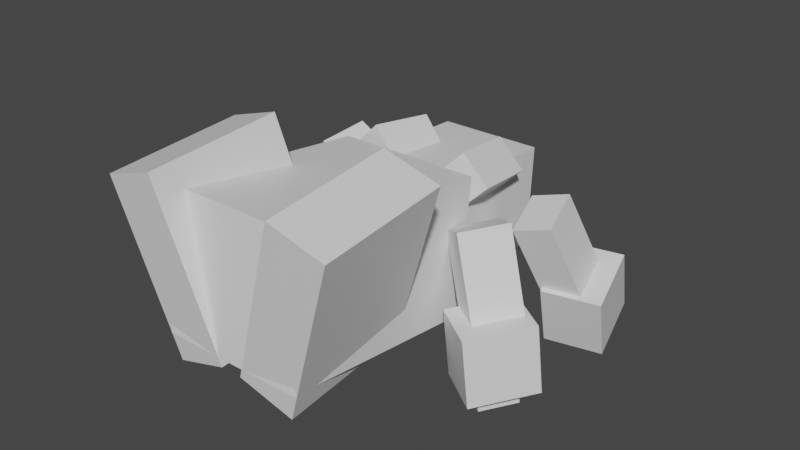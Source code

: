 # Source: galvantula.blend  (saved by Blender 2.81.16; exported with 4.5.12 LTS)
import bpy
from mathutils import Matrix  # noqa: F401  (used for matrix-valued properties, if any)

bpy.ops.wm.read_factory_settings(use_empty=True)
scene = bpy.context.scene
scene.name = 'Scene'

# ---- collections
col_collection = bpy.data.collections.new('Collection'); scene.collection.children.link(col_collection)

# ---- materials (node trees are filled in below, after node groups)
mat_default_obj = bpy.data.materials.new('Default OBJ')
mat_default_obj.use_transparent_shadow = False

# ---- material node trees
mat_default_obj.use_nodes = True; mat_default_obj.node_tree.nodes.clear()
_N = mat_default_obj.node_tree.nodes; _L = mat_default_obj.node_tree.links
n0 = _N.new('ShaderNodeOutputMaterial'); n0.name = 'Material Output'; n0.location = (300, 300)
n1 = _N.new('ShaderNodeBsdfPrincipled'); n1.name = 'Principled BSDF'; n1.location = (10, 300)
n1.distribution = 'GGX'
n1.subsurface_method = 'BURLEY'
n1.inputs[3].default_value = 1.45
n1.inputs[27].default_value = (0.0, 0.0, 0.0, 1.0)
n1.inputs[28].default_value = 1.0
_L.new(n1.outputs[0], n0.inputs[0])
n0.is_active_output = True

# ---- world
world_world = bpy.data.worlds.new('World'); scene.world = world_world
world_world.use_nodes = True; world_world.node_tree.nodes.clear()
_N = world_world.node_tree.nodes; _L = world_world.node_tree.links
n0 = _N.new('ShaderNodeOutputWorld'); n0.name = 'World Output'; n0.location = (300, 300)
n1 = _N.new('ShaderNodeBackground'); n1.name = 'Background'; n1.location = (10, 300)
n1.inputs[0].default_value = (0.05088, 0.05088, 0.05088, 1.0)
_L.new(n1.outputs[0], n0.inputs[0])
n0.is_active_output = True
world_world.color = (0.05088, 0.05088, 0.05088)
world_world.use_sun_shadow = False
world_world.sun_shadow_jitter_overblur = 0.0

# ---- meshes
me_left_pedipalp_main = bpy.data.meshes.new('Left_pedipalp_main')
me_left_pedipalp_main.from_pydata([(0.09862, -0.2738, -0.1373), (-0.1459, -0.2738, -0.08529), (-0.1753, -0.1508, -0.2237), (0.06919, -0.1508, -0.2757), (-0.06919, 0.1508, 0.2757), (0.1753, 0.1508, 0.2237), (0.1459, 0.2738, 0.08529), (-0.09862, 0.2738, 0.1373)], [], [(0, 1, 2, 3), (4, 5, 6, 7), (3, 2, 7, 6), (5, 4, 1, 0), (5, 0, 3, 6), (1, 4, 7, 2)])
_uv = me_left_pedipalp_main.uv_layers.new(name='UVMap')
_uv.uv.foreach_set('vector', [0.1797, 0.7266, 0.2109, 0.7266, 0.2109, 0.75, 0.1797, 0.75, 0.2812, 0.7266, 0.3125, 0.7266, 0.3125, 0.75, 0.2812, 0.75, 0.1797, 0.75, 0.2109, 0.75, 0.2109, 0.8203, 0.1797, 0.8203, 0.2109, 0.75, 0.2422, 0.75, 0.2422, 0.8203, 0.2109, 0.8203, 0.1094, 0.7266, 0.1797, 0.7266, 0.1797, 0.75, 0.1094, 0.75, 0.2109, 0.7266, 0.2812, 0.7266, 0.2812, 0.75, 0.2109, 0.75])
me_left_pedipalp_main.materials.append(mat_default_obj)
me_left_pedipalp_main.use_remesh_fix_poles = True
me_left_pedipalp_main.use_remesh_preserve_attributes = False
me_left_pedipalp_main.use_mirror_vertex_groups = False
me_left_pedipalp_main.update()
me_right_pedipalp_main = bpy.data.meshes.new('Right_pedipalp_main')
me_right_pedipalp_main.from_pydata([(0.1459, -0.2738, -0.08529), (-0.09862, -0.2738, -0.1373), (-0.0692, -0.1508, -0.2757), (0.1753, -0.1508, -0.2237), (-0.1753, 0.1508, 0.2237), (0.0692, 0.1508, 0.2757), (0.09862, 0.2738, 0.1373), (-0.1459, 0.2738, 0.08529)], [], [(0, 1, 2, 3), (4, 5, 6, 7), (3, 2, 7, 6), (5, 4, 1, 0), (5, 0, 3, 6), (1, 4, 7, 2)])
_uv = me_right_pedipalp_main.uv_layers.new(name='UVMap')
_uv.uv.foreach_set('vector', [0.1797, 0.7266, 0.2109, 0.7266, 0.2109, 0.75, 0.1797, 0.75, 0.2812, 0.7266, 0.3125, 0.7266, 0.3125, 0.75, 0.2812, 0.75, 0.1797, 0.75, 0.2109, 0.75, 0.2109, 0.8203, 0.1797, 0.8203, 0.2109, 0.75, 0.2422, 0.75, 0.2422, 0.8203, 0.2109, 0.8203, 0.1094, 0.7266, 0.1797, 0.7266, 0.1797, 0.75, 0.1094, 0.75, 0.2109, 0.7266, 0.2812, 0.7266, 0.2812, 0.75, 0.2109, 0.75])
me_right_pedipalp_main.materials.append(mat_default_obj)
me_right_pedipalp_main.use_remesh_fix_poles = True
me_right_pedipalp_main.use_remesh_preserve_attributes = False
me_right_pedipalp_main.use_mirror_vertex_groups = False
me_right_pedipalp_main.update()
me_left_front_leg_base = bpy.data.meshes.new('Left_front_leg_base')
me_left_front_leg_base.from_pydata([(0.2642, -0.1292, -0.02081), (0.1881, -0.2167, -0.06763), (-0.2286, 0.1602, -0.09493), (-0.1525, 0.2477, -0.0481), (0.1525, -0.2477, 0.0481), (0.2286, -0.1602, 0.09493), (-0.1881, 0.2167, 0.06763), (-0.2642, 0.1292, 0.02081)], [], [(0, 1, 2, 3), (4, 5, 6, 7), (3, 2, 7, 6), (5, 4, 1, 0), (5, 0, 3, 6), (1, 4, 7, 2)])
_uv = me_left_front_leg_base.uv_layers.new(name='UVMap')
_uv.uv.foreach_set('vector', [0.375, 0.8125, 0.3906, 0.8125, 0.3906, 0.8828, 0.375, 0.8828, 0.4062, 0.8125, 0.4219, 0.8125, 0.4219, 0.8828, 0.4062, 0.8828, 0.375, 0.8828, 0.3906, 0.8828, 0.3906, 0.8984, 0.375, 0.8984, 0.3906, 0.8828, 0.4062, 0.8828, 0.4062, 0.8984, 0.3906, 0.8984, 0.3594, 0.8125, 0.375, 0.8125, 0.375, 0.8828, 0.3594, 0.8828, 0.3906, 0.8125, 0.4062, 0.8125, 0.4062, 0.8828, 0.3906, 0.8828])
me_left_front_leg_base.materials.append(mat_default_obj)
me_left_front_leg_base.use_remesh_fix_poles = True
me_left_front_leg_base.use_remesh_preserve_attributes = False
me_left_front_leg_base.use_mirror_vertex_groups = False
me_left_front_leg_base.update()
me_left_front_leg_basechild = bpy.data.meshes.new('Left_front_leg_baseChild')
me_left_front_leg_basechild.from_pydata([(0.06381, -0.3728, -0.249), (-0.1683, -0.295, -0.2996), (0.02523, 0.4503, -0.04037), (0.2574, 0.3725, 0.01021), (-0.2574, -0.3725, -0.01021), (-0.02523, -0.4503, 0.04037), (0.1683, 0.295, 0.2996), (-0.0638, 0.3728, 0.249)], [], [(0, 1, 2, 3), (4, 5, 6, 7), (3, 2, 7, 6), (5, 4, 1, 0), (5, 0, 3, 6), (1, 4, 7, 2)])
_uv = me_left_front_leg_basechild.uv_layers.new(name='UVMap')
_uv.uv.foreach_set('vector', [0.4766, 0.7578, 0.5078, 0.7578, 0.5078, 0.8594, 0.4766, 0.8594, 0.5469, 0.7578, 0.5781, 0.7578, 0.5781, 0.8594, 0.5469, 0.8594, 0.4766, 0.8594, 0.5078, 0.8594, 0.5078, 0.8984, 0.4766, 0.8984, 0.5078, 0.8594, 0.5391, 0.8594, 0.5391, 0.8984, 0.5078, 0.8984, 0.4375, 0.7578, 0.4766, 0.7578, 0.4766, 0.8594, 0.4375, 0.8594, 0.5078, 0.7578, 0.5469, 0.7578, 0.5469, 0.8594, 0.5078, 0.8594])
me_left_front_leg_basechild.materials.append(mat_default_obj)
me_left_front_leg_basechild.use_remesh_fix_poles = True
me_left_front_leg_basechild.use_remesh_preserve_attributes = False
me_left_front_leg_basechild.use_mirror_vertex_groups = False
me_left_front_leg_basechild.update()
me_left_front_leg_basechild_000 = bpy.data.meshes.new('Left_front_leg_baseChild.000')
me_left_front_leg_basechild_000.from_pydata([(0.2549, -0.16, -0.2007), (-0.1038, -0.1553, -0.3098), (-0.1302, 0.2685, -0.2044), (0.2285, 0.2638, -0.0953), (-0.2285, -0.2638, 0.09529), (0.1302, -0.2685, 0.2044), (0.1038, 0.1553, 0.3098), (-0.2549, 0.16, 0.2007)], [], [(0, 1, 2, 3), (4, 5, 6, 7), (3, 2, 7, 6), (5, 4, 1, 0), (5, 0, 3, 6), (1, 4, 7, 2)])
_uv = me_left_front_leg_basechild_000.uv_layers.new(name='UVMap')
_uv.uv.foreach_set('vector', [0.6406, 0.7891, 0.6875, 0.7891, 0.6875, 0.8438, 0.6406, 0.8438, 0.7422, 0.7891, 0.7891, 0.7891, 0.7891, 0.8438, 0.7422, 0.8438, 0.6406, 0.8438, 0.6875, 0.8438, 0.6875, 0.8984, 0.6406, 0.8984, 0.6875, 0.8438, 0.7344, 0.8438, 0.7344, 0.8984, 0.6875, 0.8984, 0.5859, 0.7891, 0.6406, 0.7891, 0.6406, 0.8438, 0.5859, 0.8438, 0.6875, 0.7891, 0.7422, 0.7891, 0.7422, 0.8438, 0.6875, 0.8438])
me_left_front_leg_basechild_000.materials.append(mat_default_obj)
me_left_front_leg_basechild_000.use_remesh_fix_poles = True
me_left_front_leg_basechild_000.use_remesh_preserve_attributes = False
me_left_front_leg_basechild_000.use_mirror_vertex_groups = False
me_left_front_leg_basechild_000.update()
me_left_front_leg_basechild_001 = bpy.data.meshes.new('Left_front_leg_baseChild.001')
me_left_front_leg_basechild_001.from_pydata([(0.1347, -0.1216, -0.1261), (-0.04464, -0.1192, -0.1807), (-0.0635, 0.1836, -0.1054), (0.1159, 0.1812, -0.05082), (-0.1159, -0.1812, 0.05082), (0.0635, -0.1836, 0.1054), (0.04464, 0.1192, 0.1807), (-0.1347, 0.1216, 0.1261)], [], [(0, 1, 2, 3), (4, 5, 6, 7), (3, 2, 7, 6), (5, 4, 1, 0), (5, 0, 3, 6), (1, 4, 7, 2)])
_uv = me_left_front_leg_basechild_001.uv_layers.new(name='UVMap')
_uv.uv.foreach_set('vector', [0.8359, 0.8281, 0.8594, 0.8281, 0.8594, 0.8672, 0.8359, 0.8672, 0.8906, 0.8281, 0.9141, 0.8281, 0.9141, 0.8672, 0.8906, 0.8672, 0.8359, 0.8672, 0.8594, 0.8672, 0.8594, 0.8984, 0.8359, 0.8984, 0.8594, 0.8672, 0.8828, 0.8672, 0.8828, 0.8984, 0.8594, 0.8984, 0.8047, 0.8281, 0.8359, 0.8281, 0.8359, 0.8672, 0.8047, 0.8672, 0.8594, 0.8281, 0.8906, 0.8281, 0.8906, 0.8672, 0.8594, 0.8672])
me_left_front_leg_basechild_001.materials.append(mat_default_obj)
me_left_front_leg_basechild_001.use_remesh_fix_poles = True
me_left_front_leg_basechild_001.use_remesh_preserve_attributes = False
me_left_front_leg_basechild_001.use_mirror_vertex_groups = False
me_left_front_leg_basechild_001.update()
me_right_pedipalp_base = bpy.data.meshes.new('Right_pedipalp_base')
me_right_pedipalp_base.from_pydata([(0.08802, -0.1077, -0.1135), (-0.03425, -0.1077, -0.1395), (-0.02622, 0.01116, -0.1772), (0.09605, 0.01116, -0.1513), (-0.09605, -0.01116, 0.1513), (0.02622, -0.01116, 0.1772), (0.03425, 0.1077, 0.1395), (-0.08801, 0.1077, 0.1135)], [], [(0, 1, 2, 3), (4, 5, 6, 7), (3, 2, 7, 6), (5, 4, 1, 0), (5, 0, 3, 6), (1, 4, 7, 2)])
_uv = me_right_pedipalp_base.uv_layers.new(name='UVMap')
_uv.uv.foreach_set('vector', [0.03906, 0.7656, 0.05469, 0.7656, 0.05469, 0.7812, 0.03906, 0.7812, 0.09375, 0.7656, 0.1094, 0.7656, 0.1094, 0.7812, 0.09375, 0.7812, 0.03906, 0.7812, 0.05469, 0.7812, 0.05469, 0.8203, 0.03906, 0.8203, 0.05469, 0.7812, 0.07031, 0.7812, 0.07031, 0.8203, 0.05469, 0.8203, 0.0, 0.7656, 0.03906, 0.7656, 0.03906, 0.7812, 0.0, 0.7812, 0.05469, 0.7656, 0.09375, 0.7656, 0.09375, 0.7812, 0.05469, 0.7812])
me_right_pedipalp_base.materials.append(mat_default_obj)
me_right_pedipalp_base.use_remesh_fix_poles = True
me_right_pedipalp_base.use_remesh_preserve_attributes = False
me_right_pedipalp_base.use_mirror_vertex_groups = False
me_right_pedipalp_base.update()
me_left_rear_leg_base = bpy.data.meshes.new('Left_rear_leg_base')
me_left_rear_leg_base.from_pydata([(0.1504, -0.1506, -0.204), (0.07436, -0.2381, -0.1572), (-0.2242, 0.161, 0.1036), (-0.1481, 0.2485, 0.05679), (0.1481, -0.2485, -0.05679), (0.2242, -0.161, -0.1036), (-0.07436, 0.2381, 0.1572), (-0.1504, 0.1506, 0.204)], [], [(0, 1, 2, 3), (4, 5, 6, 7), (3, 2, 7, 6), (5, 4, 1, 0), (5, 0, 3, 6), (1, 4, 7, 2)])
_uv = me_left_rear_leg_base.uv_layers.new(name='UVMap')
_uv.uv.foreach_set('vector', [0.375, 0.8125, 0.3906, 0.8125, 0.3906, 0.8828, 0.375, 0.8828, 0.4062, 0.8125, 0.4219, 0.8125, 0.4219, 0.8828, 0.4062, 0.8828, 0.375, 0.8828, 0.3906, 0.8828, 0.3906, 0.8984, 0.375, 0.8984, 0.3906, 0.8828, 0.4062, 0.8828, 0.4062, 0.8984, 0.3906, 0.8984, 0.3594, 0.8125, 0.375, 0.8125, 0.375, 0.8828, 0.3594, 0.8828, 0.3906, 0.8125, 0.4062, 0.8125, 0.4062, 0.8828, 0.3906, 0.8828])
me_left_rear_leg_base.materials.append(mat_default_obj)
me_left_rear_leg_base.use_remesh_fix_poles = True
me_left_rear_leg_base.use_remesh_preserve_attributes = False
me_left_rear_leg_base.use_mirror_vertex_groups = False
me_left_rear_leg_base.update()
me_left_rear_leg_basechild = bpy.data.meshes.new('Left_rear_leg_baseChild')
me_left_rear_leg_basechild.from_pydata([(-0.1328, -0.4099, -0.1394), (-0.3173, -0.323, 0.005178), (-0.05163, 0.4359, -0.1115), (0.1329, 0.349, -0.2561), (-0.1329, -0.349, 0.2561), (0.05163, -0.4359, 0.1115), (0.3173, 0.323, -0.005178), (0.1328, 0.4099, 0.1394)], [], [(0, 1, 2, 3), (4, 5, 6, 7), (3, 2, 7, 6), (5, 4, 1, 0), (5, 0, 3, 6), (1, 4, 7, 2)])
_uv = me_left_rear_leg_basechild.uv_layers.new(name='UVMap')
_uv.uv.foreach_set('vector', [0.4766, 0.7578, 0.5078, 0.7578, 0.5078, 0.8594, 0.4766, 0.8594, 0.5469, 0.7578, 0.5781, 0.7578, 0.5781, 0.8594, 0.5469, 0.8594, 0.4766, 0.8594, 0.5078, 0.8594, 0.5078, 0.8984, 0.4766, 0.8984, 0.5078, 0.8594, 0.5391, 0.8594, 0.5391, 0.8984, 0.5078, 0.8984, 0.4375, 0.7578, 0.4766, 0.7578, 0.4766, 0.8594, 0.4375, 0.8594, 0.5078, 0.7578, 0.5469, 0.7578, 0.5469, 0.8594, 0.5078, 0.8594])
me_left_rear_leg_basechild.materials.append(mat_default_obj)
me_left_rear_leg_basechild.use_remesh_fix_poles = True
me_left_rear_leg_basechild.use_remesh_preserve_attributes = False
me_left_rear_leg_basechild.use_mirror_vertex_groups = False
me_left_rear_leg_basechild.update()
me_left_rear_leg_basechild_000 = bpy.data.meshes.new('Left_rear_leg_baseChild.000')
me_left_rear_leg_basechild_000.from_pydata([(0.003316, -0.2074, -0.2964), (-0.2978, -0.1918, -0.0734), (-0.2615, 0.2438, -0.05494), (0.0396, 0.2282, -0.2779), (-0.0396, -0.2282, 0.2779), (0.2615, -0.2438, 0.05494), (0.2978, 0.1918, 0.07341), (-0.003316, 0.2074, 0.2964)], [], [(0, 1, 2, 3), (4, 5, 6, 7), (3, 2, 7, 6), (5, 4, 1, 0), (5, 0, 3, 6), (1, 4, 7, 2)])
_uv = me_left_rear_leg_basechild_000.uv_layers.new(name='UVMap')
_uv.uv.foreach_set('vector', [0.6406, 0.7891, 0.6875, 0.7891, 0.6875, 0.8438, 0.6406, 0.8438, 0.7422, 0.7891, 0.7891, 0.7891, 0.7891, 0.8438, 0.7422, 0.8438, 0.6406, 0.8438, 0.6875, 0.8438, 0.6875, 0.8984, 0.6406, 0.8984, 0.6875, 0.8438, 0.7344, 0.8438, 0.7344, 0.8984, 0.6875, 0.8984, 0.5859, 0.7891, 0.6406, 0.7891, 0.6406, 0.8438, 0.5859, 0.8438, 0.6875, 0.7891, 0.7422, 0.7891, 0.7422, 0.8438, 0.6875, 0.8438])
me_left_rear_leg_basechild_000.materials.append(mat_default_obj)
me_left_rear_leg_basechild_000.use_remesh_fix_poles = True
me_left_rear_leg_basechild_000.use_remesh_preserve_attributes = False
me_left_rear_leg_basechild_000.use_mirror_vertex_groups = False
me_left_rear_leg_basechild_000.update()
me_left_rear_leg_basechild_001 = bpy.data.meshes.new('Left_rear_leg_baseChild.001')
me_left_rear_leg_basechild_001.from_pydata([(-0.01145, -0.1491, -0.1627), (-0.162, -0.1413, -0.05123), (-0.1361, 0.1699, -0.03804), (0.01446, 0.1621, -0.1495), (-0.01446, -0.1621, 0.1495), (0.1361, -0.1699, 0.03804), (0.162, 0.1413, 0.05123), (0.01145, 0.1491, 0.1627)], [], [(0, 1, 2, 3), (4, 5, 6, 7), (3, 2, 7, 6), (5, 4, 1, 0), (5, 0, 3, 6), (1, 4, 7, 2)])
_uv = me_left_rear_leg_basechild_001.uv_layers.new(name='UVMap')
_uv.uv.foreach_set('vector', [0.8359, 0.8281, 0.8594, 0.8281, 0.8594, 0.8672, 0.8359, 0.8672, 0.8906, 0.8281, 0.9141, 0.8281, 0.9141, 0.8672, 0.8906, 0.8672, 0.8359, 0.8672, 0.8594, 0.8672, 0.8594, 0.8984, 0.8359, 0.8984, 0.8594, 0.8672, 0.8828, 0.8672, 0.8828, 0.8984, 0.8594, 0.8984, 0.8047, 0.8281, 0.8359, 0.8281, 0.8359, 0.8672, 0.8047, 0.8672, 0.8594, 0.8281, 0.8906, 0.8281, 0.8906, 0.8672, 0.8594, 0.8672])
me_left_rear_leg_basechild_001.materials.append(mat_default_obj)
me_left_rear_leg_basechild_001.use_remesh_fix_poles = True
me_left_rear_leg_basechild_001.use_remesh_preserve_attributes = False
me_left_rear_leg_basechild_001.use_mirror_vertex_groups = False
me_left_rear_leg_basechild_001.update()
me_headfur_l = bpy.data.meshes.new('Headfur_L')
me_headfur_l.from_pydata([(0.2435, -0.06676, -0.1867), (0.06676, -0.2435, -0.1867), (-0.1951, 0.01836, -0.2454), (-0.01836, 0.1951, -0.2454), (0.01836, -0.1951, 0.2454), (0.1951, -0.01836, 0.2454), (-0.06676, 0.2435, 0.1867), (-0.2435, 0.06676, 0.1867)], [], [(0, 1, 2, 3), (4, 5, 6, 7), (3, 2, 7, 6), (5, 4, 1, 0), (5, 0, 3, 6), (1, 4, 7, 2)])
_uv = me_headfur_l.uv_layers.new(name='UVMap')
_uv.uv.foreach_set('vector', [0.4141, 0.8984, 0.4453, 0.8984, 0.4453, 0.9453, 0.4141, 0.9453, 0.5, 0.8984, 0.5312, 0.8984, 0.5312, 0.9453, 0.5, 0.9453, 0.4141, 0.9453, 0.4453, 0.9453, 0.4453, 1.0, 0.4141, 1.0, 0.4453, 0.9453, 0.4766, 0.9453, 0.4766, 1.0, 0.4453, 1.0, 0.3594, 0.8984, 0.4141, 0.8984, 0.4141, 0.9453, 0.3594, 0.9453, 0.4453, 0.8984, 0.5, 0.8984, 0.5, 0.9453, 0.4453, 0.9453])
me_headfur_l.materials.append(mat_default_obj)
me_headfur_l.use_remesh_fix_poles = True
me_headfur_l.use_remesh_preserve_attributes = False
me_headfur_l.use_mirror_vertex_groups = False
me_headfur_l.update()
me_headfur_r = bpy.data.meshes.new('Headfur_R')
me_headfur_r.from_pydata([(-0.06676, -0.2435, -0.1867), (-0.2435, -0.06676, -0.1867), (0.01836, 0.1951, -0.2454), (0.1951, 0.01836, -0.2454), (-0.1951, -0.01836, 0.2454), (-0.01836, -0.1951, 0.2454), (0.2435, 0.06676, 0.1867), (0.06676, 0.2435, 0.1867)], [], [(0, 1, 2, 3), (4, 5, 6, 7), (3, 2, 7, 6), (5, 4, 1, 0), (5, 0, 3, 6), (1, 4, 7, 2)])
_uv = me_headfur_r.uv_layers.new(name='UVMap')
_uv.uv.foreach_set('vector', [0.6016, 0.8984, 0.6328, 0.8984, 0.6328, 0.9453, 0.6016, 0.9453, 0.6875, 0.8984, 0.7188, 0.8984, 0.7188, 0.9453, 0.6875, 0.9453, 0.6016, 0.9453, 0.6328, 0.9453, 0.6328, 1.0, 0.6016, 1.0, 0.6328, 0.9453, 0.6641, 0.9453, 0.6641, 1.0, 0.6328, 1.0, 0.5469, 0.8984, 0.6016, 0.8984, 0.6016, 0.9453, 0.5469, 0.9453, 0.6328, 0.8984, 0.6875, 0.8984, 0.6875, 0.9453, 0.6328, 0.9453])
me_headfur_r.materials.append(mat_default_obj)
me_headfur_r.use_remesh_fix_poles = True
me_headfur_r.use_remesh_preserve_attributes = False
me_headfur_r.use_mirror_vertex_groups = False
me_headfur_r.update()
me_head = bpy.data.meshes.new('Head')
me_head.from_pydata([(0.3438, -0.3727, -0.6687), (-0.3438, -0.3727, -0.6687), (-0.3438, 0.3138, -0.7047), (0.3438, 0.3138, -0.7047), (-0.3438, -0.3335, 0.08023), (0.3438, -0.3335, 0.08023), (0.3438, 0.3531, 0.04425), (-0.3438, 0.3531, 0.04425)], [], [(0, 1, 2, 3), (4, 5, 6, 7), (3, 2, 7, 6), (5, 4, 1, 0), (5, 0, 3, 6), (1, 4, 7, 2)])
_uv = me_head.uv_layers.new(name='UVMap')
_uv.uv.foreach_set('vector', [0.09375, 0.8203, 0.1797, 0.8203, 0.1797, 0.9062, 0.09375, 0.9062, 0.2734, 0.8203, 0.3594, 0.8203, 0.3594, 0.9062, 0.2734, 0.9062, 0.09375, 0.9062, 0.1797, 0.9062, 0.1797, 1.0, 0.09375, 1.0, 0.1797, 0.9062, 0.2656, 0.9062, 0.2656, 1.0, 0.1797, 1.0, 0.0, 0.8203, 0.09375, 0.8203, 0.09375, 0.9062, 0.0, 0.9062, 0.1797, 0.8203, 0.2734, 0.8203, 0.2734, 0.9062, 0.1797, 0.9062])
me_head.materials.append(mat_default_obj)
me_head.use_remesh_fix_poles = True
me_head.use_remesh_preserve_attributes = False
me_head.use_mirror_vertex_groups = False
me_head.update()
me_right_fuzz = bpy.data.meshes.new('Right_fuzz')
me_right_fuzz.from_pydata([(-0.009565, -0.5548, -0.4848), (-0.3657, -0.4391, -0.4652), (-0.01502, 0.627, -0.3868), (0.3411, 0.5113, -0.4065), (-0.3411, -0.5113, 0.4065), (0.01502, -0.627, 0.3868), (0.3657, 0.4391, 0.4652), (0.009566, 0.5548, 0.4848)], [], [(0, 1, 2, 3), (4, 5, 6, 7), (3, 2, 7, 6), (5, 4, 1, 0), (5, 0, 3, 6), (1, 4, 7, 2)])
_uv = me_right_fuzz.uv_layers.new(name='UVMap')
_uv.uv.foreach_set('vector', [0.1094, 0.1953, 0.1562, 0.1953, 0.1562, 0.3359, 0.1094, 0.3359, 0.2656, 0.1953, 0.3125, 0.1953, 0.3125, 0.3359, 0.2656, 0.3359, 0.1094, 0.3359, 0.1562, 0.3359, 0.1562, 0.4453, 0.1094, 0.4453, 0.1562, 0.3359, 0.2031, 0.3359, 0.2031, 0.4453, 0.1562, 0.4453, 0.0, 0.1953, 0.1094, 0.1953, 0.1094, 0.3359, 0.0, 0.3359, 0.1562, 0.1953, 0.2656, 0.1953, 0.2656, 0.3359, 0.1562, 0.3359])
me_right_fuzz.materials.append(mat_default_obj)
me_right_fuzz.use_remesh_fix_poles = True
me_right_fuzz.use_remesh_preserve_attributes = False
me_right_fuzz.use_mirror_vertex_groups = False
me_right_fuzz.update()
me_left_fuzz = bpy.data.meshes.new('Left_fuzz')
me_left_fuzz.from_pydata([(0.3657, -0.4391, -0.4652), (0.009566, -0.5548, -0.4848), (-0.3411, 0.5113, -0.4065), (0.01502, 0.627, -0.3868), (-0.01502, -0.627, 0.3868), (0.3411, -0.5113, 0.4065), (-0.009566, 0.5548, 0.4848), (-0.3657, 0.4391, 0.4652)], [], [(0, 1, 2, 3), (4, 5, 6, 7), (3, 2, 7, 6), (5, 4, 1, 0), (5, 0, 3, 6), (1, 4, 7, 2)])
_uv = me_left_fuzz.uv_layers.new(name='UVMap')
_uv.uv.foreach_set('vector', [0.1094, 0.1953, 0.1562, 0.1953, 0.1562, 0.3359, 0.1094, 0.3359, 0.2656, 0.1953, 0.3125, 0.1953, 0.3125, 0.3359, 0.2656, 0.3359, 0.1094, 0.3359, 0.1562, 0.3359, 0.1562, 0.4453, 0.1094, 0.4453, 0.1562, 0.3359, 0.2031, 0.3359, 0.2031, 0.4453, 0.1562, 0.4453, 0.0, 0.1953, 0.1094, 0.1953, 0.1094, 0.3359, 0.0, 0.3359, 0.1562, 0.1953, 0.2656, 0.1953, 0.2656, 0.3359, 0.1562, 0.3359])
me_left_fuzz.materials.append(mat_default_obj)
me_left_fuzz.use_remesh_fix_poles = True
me_left_fuzz.use_remesh_preserve_attributes = False
me_left_fuzz.use_mirror_vertex_groups = False
me_left_fuzz.update()
me_thorax = bpy.data.meshes.new('Thorax')
me_thorax.from_pydata([(0.2812, -0.289, -0.1413), (-0.2812, -0.289, -0.1413), (-0.2812, 0.2727, -0.1708), (0.2812, 0.2727, -0.1708), (-0.2812, -0.2727, 0.1708), (0.2812, -0.2727, 0.1708), (0.2812, 0.289, 0.1413), (-0.2812, 0.289, 0.1413)], [], [(0, 1, 2, 3), (4, 5, 6, 7), (3, 2, 7, 6), (5, 4, 1, 0), (5, 0, 3, 6), (1, 4, 7, 2)])
_uv = me_thorax.uv_layers.new(name='UVMap')
_uv.uv.foreach_set('vector', [0.4688, 0.6172, 0.5391, 0.6172, 0.5391, 0.6875, 0.4688, 0.6875, 0.5781, 0.6172, 0.6484, 0.6172, 0.6484, 0.6875, 0.5781, 0.6875, 0.4688, 0.6875, 0.5391, 0.6875, 0.5391, 0.7266, 0.4688, 0.7266, 0.5391, 0.6875, 0.6094, 0.6875, 0.6094, 0.7266, 0.5391, 0.7266, 0.4297, 0.6172, 0.4688, 0.6172, 0.4688, 0.6875, 0.4297, 0.6875, 0.5391, 0.6172, 0.5781, 0.6172, 0.5781, 0.6875, 0.5391, 0.6875])
me_thorax.materials.append(mat_default_obj)
me_thorax.use_remesh_fix_poles = True
me_thorax.use_remesh_preserve_attributes = False
me_thorax.use_mirror_vertex_groups = False
me_thorax.update()
me_abdomen = bpy.data.meshes.new('Abdomen')
me_abdomen.from_pydata([(0.4688, -0.518, -0.6291), (-0.4688, -0.518, -0.6291), (-0.4688, 0.3505, -0.7357), (0.4688, 0.3505, -0.7357), (-0.4688, -0.3505, 0.7357), (0.4688, -0.3505, 0.7357), (0.4688, 0.518, 0.6291), (-0.4688, 0.518, 0.6291)], [], [(0, 1, 2, 3), (4, 5, 6, 7), (3, 2, 7, 6), (5, 4, 1, 0), (5, 0, 3, 6), (1, 4, 7, 2)])
_uv = me_abdomen.uv_layers.new(name='UVMap')
_uv.uv.foreach_set('vector', [0.1719, 0.4453, 0.2891, 0.4453, 0.2891, 0.5547, 0.1719, 0.5547, 0.4609, 0.4453, 0.5781, 0.4453, 0.5781, 0.5547, 0.4609, 0.5547, 0.1719, 0.5547, 0.2891, 0.5547, 0.2891, 0.7266, 0.1719, 0.7266, 0.2891, 0.5547, 0.4062, 0.5547, 0.4062, 0.7266, 0.2891, 0.7266, 0.0, 0.4453, 0.1719, 0.4453, 0.1719, 0.5547, 0.0, 0.5547, 0.2891, 0.4453, 0.4609, 0.4453, 0.4609, 0.5547, 0.2891, 0.5547])
me_abdomen.materials.append(mat_default_obj)
me_abdomen.use_remesh_fix_poles = True
me_abdomen.use_remesh_preserve_attributes = False
me_abdomen.use_mirror_vertex_groups = False
me_abdomen.update()
me_right_rear_leg_base = bpy.data.meshes.new('Right_rear_leg_base')
me_right_rear_leg_base.from_pydata([(-0.07436, -0.2381, -0.1572), (-0.1504, -0.1506, -0.204), (0.1481, 0.2485, 0.05679), (0.2242, 0.161, 0.1036), (-0.2242, -0.161, -0.1036), (-0.1481, -0.2485, -0.05679), (0.1504, 0.1506, 0.204), (0.07436, 0.2381, 0.1572)], [], [(0, 1, 2, 3), (4, 5, 6, 7), (3, 2, 7, 6), (5, 4, 1, 0), (5, 0, 3, 6), (1, 4, 7, 2)])
_uv = me_right_rear_leg_base.uv_layers.new(name='UVMap')
_uv.uv.foreach_set('vector', [0.375, 0.8125, 0.3906, 0.8125, 0.3906, 0.8828, 0.375, 0.8828, 0.4062, 0.8125, 0.4219, 0.8125, 0.4219, 0.8828, 0.4062, 0.8828, 0.375, 0.8828, 0.3906, 0.8828, 0.3906, 0.8984, 0.375, 0.8984, 0.3906, 0.8828, 0.4062, 0.8828, 0.4062, 0.8984, 0.3906, 0.8984, 0.3594, 0.8125, 0.375, 0.8125, 0.375, 0.8828, 0.3594, 0.8828, 0.3906, 0.8125, 0.4062, 0.8125, 0.4062, 0.8828, 0.3906, 0.8828])
me_right_rear_leg_base.materials.append(mat_default_obj)
me_right_rear_leg_base.use_remesh_fix_poles = True
me_right_rear_leg_base.use_remesh_preserve_attributes = False
me_right_rear_leg_base.use_mirror_vertex_groups = False
me_right_rear_leg_base.update()
me_right_rear_leg_basechild = bpy.data.meshes.new('Right_rear_leg_baseChild')
me_right_rear_leg_basechild.from_pydata([(0.3173, -0.323, 0.005178), (0.1328, -0.4099, -0.1394), (-0.1329, 0.349, -0.2561), (0.05163, 0.4359, -0.1115), (-0.05163, -0.4359, 0.1115), (0.1329, -0.349, 0.2561), (-0.1328, 0.4099, 0.1394), (-0.3173, 0.323, -0.005178)], [], [(0, 1, 2, 3), (4, 5, 6, 7), (3, 2, 7, 6), (5, 4, 1, 0), (5, 0, 3, 6), (1, 4, 7, 2)])
_uv = me_right_rear_leg_basechild.uv_layers.new(name='UVMap')
_uv.uv.foreach_set('vector', [0.4766, 0.7578, 0.5078, 0.7578, 0.5078, 0.8594, 0.4766, 0.8594, 0.5469, 0.7578, 0.5781, 0.7578, 0.5781, 0.8594, 0.5469, 0.8594, 0.4766, 0.8594, 0.5078, 0.8594, 0.5078, 0.8984, 0.4766, 0.8984, 0.5078, 0.8594, 0.5391, 0.8594, 0.5391, 0.8984, 0.5078, 0.8984, 0.4375, 0.7578, 0.4766, 0.7578, 0.4766, 0.8594, 0.4375, 0.8594, 0.5078, 0.7578, 0.5469, 0.7578, 0.5469, 0.8594, 0.5078, 0.8594])
me_right_rear_leg_basechild.materials.append(mat_default_obj)
me_right_rear_leg_basechild.use_remesh_fix_poles = True
me_right_rear_leg_basechild.use_remesh_preserve_attributes = False
me_right_rear_leg_basechild.use_mirror_vertex_groups = False
me_right_rear_leg_basechild.update()
me_right_rear_leg_basechild_000 = bpy.data.meshes.new('Right_rear_leg_baseChild.000')
me_right_rear_leg_basechild_000.from_pydata([(0.2978, -0.1918, -0.0734), (-0.003317, -0.2074, -0.2964), (-0.0396, 0.2282, -0.2779), (0.2615, 0.2438, -0.05494), (-0.2615, -0.2438, 0.05494), (0.0396, -0.2282, 0.2779), (0.003316, 0.2074, 0.2964), (-0.2978, 0.1918, 0.07341)], [], [(0, 1, 2, 3), (4, 5, 6, 7), (3, 2, 7, 6), (5, 4, 1, 0), (5, 0, 3, 6), (1, 4, 7, 2)])
_uv = me_right_rear_leg_basechild_000.uv_layers.new(name='UVMap')
_uv.uv.foreach_set('vector', [0.6406, 0.7891, 0.6875, 0.7891, 0.6875, 0.8438, 0.6406, 0.8438, 0.7422, 0.7891, 0.7891, 0.7891, 0.7891, 0.8438, 0.7422, 0.8438, 0.6406, 0.8438, 0.6875, 0.8438, 0.6875, 0.8984, 0.6406, 0.8984, 0.6875, 0.8438, 0.7344, 0.8438, 0.7344, 0.8984, 0.6875, 0.8984, 0.5859, 0.7891, 0.6406, 0.7891, 0.6406, 0.8438, 0.5859, 0.8438, 0.6875, 0.7891, 0.7422, 0.7891, 0.7422, 0.8438, 0.6875, 0.8438])
me_right_rear_leg_basechild_000.materials.append(mat_default_obj)
me_right_rear_leg_basechild_000.use_remesh_fix_poles = True
me_right_rear_leg_basechild_000.use_remesh_preserve_attributes = False
me_right_rear_leg_basechild_000.use_mirror_vertex_groups = False
me_right_rear_leg_basechild_000.update()
me_right_rear_leg_basechild_001 = bpy.data.meshes.new('Right_rear_leg_baseChild.001')
me_right_rear_leg_basechild_001.from_pydata([(0.162, -0.1413, -0.05123), (0.01145, -0.1491, -0.1627), (-0.01446, 0.1621, -0.1495), (0.1361, 0.1699, -0.03804), (-0.1361, -0.1699, 0.03804), (0.01446, -0.1621, 0.1495), (-0.01145, 0.1491, 0.1627), (-0.162, 0.1413, 0.05123)], [], [(0, 1, 2, 3), (4, 5, 6, 7), (3, 2, 7, 6), (5, 4, 1, 0), (5, 0, 3, 6), (1, 4, 7, 2)])
_uv = me_right_rear_leg_basechild_001.uv_layers.new(name='UVMap')
_uv.uv.foreach_set('vector', [0.8359, 0.8281, 0.8594, 0.8281, 0.8594, 0.8672, 0.8359, 0.8672, 0.8906, 0.8281, 0.9141, 0.8281, 0.9141, 0.8672, 0.8906, 0.8672, 0.8359, 0.8672, 0.8594, 0.8672, 0.8594, 0.8984, 0.8359, 0.8984, 0.8594, 0.8672, 0.8828, 0.8672, 0.8828, 0.8984, 0.8594, 0.8984, 0.8047, 0.8281, 0.8359, 0.8281, 0.8359, 0.8672, 0.8047, 0.8672, 0.8594, 0.8281, 0.8906, 0.8281, 0.8906, 0.8672, 0.8594, 0.8672])
me_right_rear_leg_basechild_001.materials.append(mat_default_obj)
me_right_rear_leg_basechild_001.use_remesh_fix_poles = True
me_right_rear_leg_basechild_001.use_remesh_preserve_attributes = False
me_right_rear_leg_basechild_001.use_mirror_vertex_groups = False
me_right_rear_leg_basechild_001.update()
me_right_front_leg_base = bpy.data.meshes.new('Right_front_leg_base')
me_right_front_leg_base.from_pydata([(-0.1904, -0.204, -0.09493), (-0.2665, -0.1166, -0.0481), (0.1647, 0.2436, -0.02081), (0.2407, 0.1562, -0.06763), (-0.2407, -0.1562, 0.06763), (-0.1647, -0.2436, 0.02081), (0.2665, 0.1166, 0.0481), (0.1904, 0.204, 0.09493)], [], [(0, 1, 2, 3), (4, 5, 6, 7), (3, 2, 7, 6), (5, 4, 1, 0), (5, 0, 3, 6), (1, 4, 7, 2)])
_uv = me_right_front_leg_base.uv_layers.new(name='UVMap')
_uv.uv.foreach_set('vector', [0.375, 0.8125, 0.3906, 0.8125, 0.3906, 0.8828, 0.375, 0.8828, 0.4062, 0.8125, 0.4219, 0.8125, 0.4219, 0.8828, 0.4062, 0.8828, 0.375, 0.8828, 0.3906, 0.8828, 0.3906, 0.8984, 0.375, 0.8984, 0.3906, 0.8828, 0.4062, 0.8828, 0.4062, 0.8984, 0.3906, 0.8984, 0.3594, 0.8125, 0.375, 0.8125, 0.375, 0.8828, 0.3594, 0.8828, 0.3906, 0.8125, 0.4062, 0.8125, 0.4062, 0.8828, 0.3906, 0.8828])
me_right_front_leg_base.materials.append(mat_default_obj)
me_right_front_leg_base.use_remesh_fix_poles = True
me_right_front_leg_base.use_remesh_preserve_attributes = False
me_right_front_leg_base.use_mirror_vertex_groups = False
me_right_front_leg_base.update()
me_right_front_leg_basechild = bpy.data.meshes.new('Right_front_leg_baseChild')
me_right_front_leg_basechild.from_pydata([(0.1792, -0.2825, -0.3052), (-0.05879, -0.3537, -0.2766), (-0.2435, 0.3815, 0.01588), (-0.00556, 0.4526, -0.01271), (0.00556, -0.4526, 0.01271), (0.2435, -0.3815, -0.01587), (0.05879, 0.3537, 0.2766), (-0.1792, 0.2825, 0.3052)], [], [(0, 1, 2, 3), (4, 5, 6, 7), (3, 2, 7, 6), (5, 4, 1, 0), (5, 0, 3, 6), (1, 4, 7, 2)])
_uv = me_right_front_leg_basechild.uv_layers.new(name='UVMap')
_uv.uv.foreach_set('vector', [0.4766, 0.7578, 0.5078, 0.7578, 0.5078, 0.8594, 0.4766, 0.8594, 0.5469, 0.7578, 0.5781, 0.7578, 0.5781, 0.8594, 0.5469, 0.8594, 0.4766, 0.8594, 0.5078, 0.8594, 0.5078, 0.8984, 0.4766, 0.8984, 0.5078, 0.8594, 0.5391, 0.8594, 0.5391, 0.8984, 0.5078, 0.8984, 0.4375, 0.7578, 0.4766, 0.7578, 0.4766, 0.8594, 0.4375, 0.8594, 0.5078, 0.7578, 0.5469, 0.7578, 0.5469, 0.8594, 0.5078, 0.8594])
me_right_front_leg_basechild.materials.append(mat_default_obj)
me_right_front_leg_basechild.use_remesh_fix_poles = True
me_right_front_leg_basechild.use_remesh_preserve_attributes = False
me_right_front_leg_basechild.use_mirror_vertex_groups = False
me_right_front_leg_basechild.update()
me_right_front_leg_basechild_000 = bpy.data.meshes.new('Right_front_leg_baseChild.000')
me_right_front_leg_basechild_000.from_pydata([(0.1208, -0.1399, -0.311), (-0.245, -0.1365, -0.2285), (-0.2109, 0.2784, -0.09412), (0.1549, 0.2751, -0.1766), (-0.1549, -0.2751, 0.1766), (0.2109, -0.2784, 0.09412), (0.245, 0.1365, 0.2285), (-0.1208, 0.1399, 0.311)], [], [(0, 1, 2, 3), (4, 5, 6, 7), (3, 2, 7, 6), (5, 4, 1, 0), (5, 0, 3, 6), (1, 4, 7, 2)])
_uv = me_right_front_leg_basechild_000.uv_layers.new(name='UVMap')
_uv.uv.foreach_set('vector', [0.6406, 0.7891, 0.6875, 0.7891, 0.6875, 0.8438, 0.6406, 0.8438, 0.7422, 0.7891, 0.7891, 0.7891, 0.7891, 0.8438, 0.7422, 0.8438, 0.6406, 0.8438, 0.6875, 0.8438, 0.6875, 0.8984, 0.6406, 0.8984, 0.6875, 0.8438, 0.7344, 0.8438, 0.7344, 0.8984, 0.6875, 0.8984, 0.5859, 0.7891, 0.6406, 0.7891, 0.6406, 0.8438, 0.5859, 0.8438, 0.6875, 0.7891, 0.7422, 0.7891, 0.7422, 0.8438, 0.6875, 0.8438])
me_right_front_leg_basechild_000.materials.append(mat_default_obj)
me_right_front_leg_basechild_000.use_remesh_fix_poles = True
me_right_front_leg_basechild_000.use_remesh_preserve_attributes = False
me_right_front_leg_basechild_000.use_mirror_vertex_groups = False
me_right_front_leg_basechild_000.update()
me_right_front_leg_basechild_001 = bpy.data.meshes.new('Right_front_leg_baseChild.001')
me_right_front_leg_basechild_001.from_pydata([(0.05354, -0.1095, -0.1843), (-0.1294, -0.1078, -0.1431), (-0.105, 0.1886, -0.04714), (0.07788, 0.187, -0.08838), (-0.07788, -0.187, 0.08839), (0.105, -0.1886, 0.04714), (0.1294, 0.1078, 0.1431), (-0.05354, 0.1095, 0.1843)], [], [(0, 1, 2, 3), (4, 5, 6, 7), (3, 2, 7, 6), (5, 4, 1, 0), (5, 0, 3, 6), (1, 4, 7, 2)])
_uv = me_right_front_leg_basechild_001.uv_layers.new(name='UVMap')
_uv.uv.foreach_set('vector', [0.8359, 0.8281, 0.8594, 0.8281, 0.8594, 0.8672, 0.8359, 0.8672, 0.8906, 0.8281, 0.9141, 0.8281, 0.9141, 0.8672, 0.8906, 0.8672, 0.8359, 0.8672, 0.8594, 0.8672, 0.8594, 0.8984, 0.8359, 0.8984, 0.8594, 0.8672, 0.8828, 0.8672, 0.8828, 0.8984, 0.8594, 0.8984, 0.8047, 0.8281, 0.8359, 0.8281, 0.8359, 0.8672, 0.8047, 0.8672, 0.8594, 0.8281, 0.8906, 0.8281, 0.8906, 0.8672, 0.8594, 0.8672])
me_right_front_leg_basechild_001.materials.append(mat_default_obj)
me_right_front_leg_basechild_001.use_remesh_fix_poles = True
me_right_front_leg_basechild_001.use_remesh_preserve_attributes = False
me_right_front_leg_basechild_001.use_mirror_vertex_groups = False
me_right_front_leg_basechild_001.update()
me_left_pedipalp_base = bpy.data.meshes.new('Left_pedipalp_base')
me_left_pedipalp_base.from_pydata([(0.03425, -0.1077, -0.1395), (-0.08802, -0.1077, -0.1135), (-0.09605, 0.01116, -0.1513), (0.02622, 0.01116, -0.1772), (-0.02622, -0.01116, 0.1772), (0.09605, -0.01116, 0.1513), (0.08801, 0.1077, 0.1135), (-0.03425, 0.1077, 0.1395)], [], [(0, 1, 2, 3), (4, 5, 6, 7), (3, 2, 7, 6), (5, 4, 1, 0), (5, 0, 3, 6), (1, 4, 7, 2)])
_uv = me_left_pedipalp_base.uv_layers.new(name='UVMap')
_uv.uv.foreach_set('vector', [0.03906, 0.7656, 0.05469, 0.7656, 0.05469, 0.7812, 0.03906, 0.7812, 0.09375, 0.7656, 0.1094, 0.7656, 0.1094, 0.7812, 0.09375, 0.7812, 0.03906, 0.7812, 0.05469, 0.7812, 0.05469, 0.8203, 0.03906, 0.8203, 0.05469, 0.7812, 0.07031, 0.7812, 0.07031, 0.8203, 0.05469, 0.8203, 0.0, 0.7656, 0.03906, 0.7656, 0.03906, 0.7812, 0.0, 0.7812, 0.05469, 0.7656, 0.09375, 0.7656, 0.09375, 0.7812, 0.05469, 0.7812])
me_left_pedipalp_base.materials.append(mat_default_obj)
me_left_pedipalp_base.use_remesh_fix_poles = True
me_left_pedipalp_base.use_remesh_preserve_attributes = False
me_left_pedipalp_base.use_mirror_vertex_groups = False
me_left_pedipalp_base.update()

# ---- objects
ob_left_pedipalp_main = bpy.data.objects.new('Left_pedipalp_main', me_left_pedipalp_main)
ob_right_pedipalp_main = bpy.data.objects.new('Right_pedipalp_main', me_right_pedipalp_main)
ob_left_front_leg_base = bpy.data.objects.new('Left_front_leg_base', me_left_front_leg_base)
ob_left_front_leg_basechild = bpy.data.objects.new('Left_front_leg_baseChild', me_left_front_leg_basechild)
ob_left_front_leg_basechild_000 = bpy.data.objects.new('Left_front_leg_baseChild.000', me_left_front_leg_basechild_000)
ob_left_front_leg_basechild_001 = bpy.data.objects.new('Left_front_leg_baseChild.001', me_left_front_leg_basechild_001)
ob_right_pedipalp_base = bpy.data.objects.new('Right_pedipalp_base', me_right_pedipalp_base)
ob_left_rear_leg_base = bpy.data.objects.new('Left_rear_leg_base', me_left_rear_leg_base)
ob_left_rear_leg_basechild = bpy.data.objects.new('Left_rear_leg_baseChild', me_left_rear_leg_basechild)
ob_left_rear_leg_basechild_000 = bpy.data.objects.new('Left_rear_leg_baseChild.000', me_left_rear_leg_basechild_000)
ob_left_rear_leg_basechild_001 = bpy.data.objects.new('Left_rear_leg_baseChild.001', me_left_rear_leg_basechild_001)
ob_headfur_l = bpy.data.objects.new('Headfur_L', me_headfur_l)
ob_headfur_r = bpy.data.objects.new('Headfur_R', me_headfur_r)
ob_head = bpy.data.objects.new('Head', me_head)
ob_right_fuzz = bpy.data.objects.new('Right_fuzz', me_right_fuzz)
ob_left_fuzz = bpy.data.objects.new('Left_fuzz', me_left_fuzz)
ob_thorax = bpy.data.objects.new('Thorax', me_thorax)
ob_abdomen = bpy.data.objects.new('Abdomen', me_abdomen)
ob_right_rear_leg_base = bpy.data.objects.new('Right_rear_leg_base', me_right_rear_leg_base)
ob_right_rear_leg_basechild = bpy.data.objects.new('Right_rear_leg_baseChild', me_right_rear_leg_basechild)
ob_right_rear_leg_basechild_000 = bpy.data.objects.new('Right_rear_leg_baseChild.000', me_right_rear_leg_basechild_000)
ob_right_rear_leg_basechild_001 = bpy.data.objects.new('Right_rear_leg_baseChild.001', me_right_rear_leg_basechild_001)
ob_right_front_leg_base = bpy.data.objects.new('Right_front_leg_base', me_right_front_leg_base)
ob_right_front_leg_basechild = bpy.data.objects.new('Right_front_leg_baseChild', me_right_front_leg_basechild)
ob_right_front_leg_basechild_000 = bpy.data.objects.new('Right_front_leg_baseChild.000', me_right_front_leg_basechild_000)
ob_right_front_leg_basechild_001 = bpy.data.objects.new('Right_front_leg_baseChild.001', me_right_front_leg_basechild_001)
ob_left_pedipalp_base = bpy.data.objects.new('Left_pedipalp_base', me_left_pedipalp_base)

# ---- transforms, parenting, visibility, modifiers, constraints
ob_left_pedipalp_main.parent = ob_left_pedipalp_base
ob_left_pedipalp_main.matrix_parent_inverse = Matrix(((1.0, 0.0, -0.0, 0.2363), (0.0, -1.629e-07, 1.0, -0.4677), (0.0, -1.0, -1.629e-07, 0.8112), (-0.0, 0.0, -0.0, 1.0)))
ob_left_pedipalp_main.location = (-0.2937, 1.081, 0.3303)
ob_left_pedipalp_main.rotation_euler = (1.571, -0.0, 0.0)
ob_left_pedipalp_main.lineart.crease_threshold = 0.0
ob_right_pedipalp_main.parent = ob_right_pedipalp_base
ob_right_pedipalp_main.matrix_parent_inverse = Matrix(((1.0, 0.0, 0.0, -0.2363), (0.0, -1.629e-07, 1.0, -0.4677), (0.0, -1.0, -1.629e-07, 0.8112), (-0.0, 0.0, -0.0, 1.0)))
ob_right_pedipalp_main.location = (0.2937, 1.081, 0.3303)
ob_right_pedipalp_main.rotation_euler = (1.571, -0.0, 0.0)
ob_right_pedipalp_main.lineart.crease_threshold = 0.0
ob_left_front_leg_base.parent = ob_head
ob_left_front_leg_base.matrix_parent_inverse = Matrix(((1.0, 0.0, 0.0, -0.0), (0.0, -1.629e-07, 1.0, -0.7974), (0.0, -1.0, -1.629e-07, 0.06224), (-0.0, 0.0, -0.0, 1.0)))
ob_left_front_leg_base.location = (-0.4936, 0.2723, 0.7444)
ob_left_front_leg_base.rotation_euler = (1.571, -0.0, 0.0)
ob_left_front_leg_base.lineart.crease_threshold = 0.0
ob_left_front_leg_basechild.parent = ob_left_front_leg_base
ob_left_front_leg_basechild.matrix_parent_inverse = Matrix(((1.0, 0.0, -0.0, 0.4936), (0.0, -1.629e-07, 1.0, -0.7444), (0.0, -1.0, -1.629e-07, 0.2723), (-0.0, 0.0, -0.0, 1.0)))
ob_left_front_leg_basechild.location = (-0.843, 0.4073, 0.6419)
ob_left_front_leg_basechild.rotation_euler = (1.571, -0.0, 0.0)
ob_left_front_leg_basechild.lineart.crease_threshold = 0.0
ob_left_front_leg_basechild_000.parent = ob_left_front_leg_basechild_001
ob_left_front_leg_basechild_000.matrix_parent_inverse = Matrix(((1.0, 0.0, -0.0, 0.891), (0.0, -1.629e-07, 1.0, -0.1659), (0.0, -1.0, -1.629e-07, 0.5158), (-0.0, 0.0, -0.0, 1.0)))
ob_left_front_leg_basechild_000.location = (-0.9322, 0.4798, 0.3479)
ob_left_front_leg_basechild_000.rotation_euler = (1.571, -0.0, 0.0)
ob_left_front_leg_basechild_000.lineart.crease_threshold = 0.0
ob_left_front_leg_basechild_001.parent = ob_left_front_leg_basechild
ob_left_front_leg_basechild_001.matrix_parent_inverse = Matrix(((1.0, 0.0, -0.0, 0.843), (0.0, -1.629e-07, 1.0, -0.6419), (0.0, -1.0, -1.629e-07, 0.4073), (-0.0, 0.0, -0.0, 1.0)))
ob_left_front_leg_basechild_001.location = (-0.891, 0.5158, 0.1659)
ob_left_front_leg_basechild_001.rotation_euler = (1.571, -0.0, 0.0)
ob_left_front_leg_basechild_001.lineart.crease_threshold = 0.0
ob_right_pedipalp_base.parent = ob_head
ob_right_pedipalp_base.matrix_parent_inverse = Matrix(((1.0, 0.0, 0.0, -0.0), (0.0, -1.629e-07, 1.0, -0.7974), (0.0, -1.0, -1.629e-07, 0.06224), (-0.0, 0.0, -0.0, 1.0)))
ob_right_pedipalp_base.location = (0.2363, 0.8112, 0.4677)
ob_right_pedipalp_base.rotation_euler = (1.571, -0.0, 0.0)
ob_right_pedipalp_base.lineart.crease_threshold = 0.0
ob_left_rear_leg_base.parent = ob_head
ob_left_rear_leg_base.matrix_parent_inverse = Matrix(((1.0, 0.0, 0.0, -0.0), (0.0, -1.629e-07, 1.0, -0.7974), (0.0, -1.0, -1.629e-07, 0.06224), (-0.0, 0.0, -0.0, 1.0)))
ob_left_rear_leg_base.location = (-0.4476, -0.05062, 0.7531)
ob_left_rear_leg_base.rotation_euler = (1.571, -0.0, 0.0)
ob_left_rear_leg_base.lineart.crease_threshold = 0.0
ob_left_rear_leg_basechild.parent = ob_left_rear_leg_base
ob_left_rear_leg_basechild.matrix_parent_inverse = Matrix(((1.0, 0.0, -0.0, 0.4476), (0.0, -1.629e-07, 1.0, -0.7531), (-0.0, -1.0, -1.629e-07, -0.05062), (-0.0, 0.0, -0.0, 1.0)))
ob_left_rear_leg_basechild.location = (-0.7557, -0.2672, 0.6583)
ob_left_rear_leg_basechild.rotation_euler = (1.571, -0.0, 0.0)
ob_left_rear_leg_basechild.lineart.crease_threshold = 0.0
ob_left_rear_leg_basechild_000.parent = ob_left_rear_leg_basechild_001
ob_left_rear_leg_basechild_000.matrix_parent_inverse = Matrix(((1.0, 0.0, -0.0, 0.8348), (0.0, -1.629e-07, 1.0, -0.1765), (-0.0, -1.0, -1.629e-07, -0.3144), (-0.0, 0.0, -0.0, 1.0)))
ob_left_rear_leg_basechild_000.location = (-0.8443, -0.3409, 0.3645)
ob_left_rear_leg_basechild_000.rotation_euler = (1.571, -0.0, 0.0)
ob_left_rear_leg_basechild_000.lineart.crease_threshold = 0.0
ob_left_rear_leg_basechild_001.parent = ob_left_rear_leg_basechild
ob_left_rear_leg_basechild_001.matrix_parent_inverse = Matrix(((1.0, 0.0, -0.0, 0.7557), (0.0, -1.629e-07, 1.0, -0.6583), (-0.0, -1.0, -1.629e-07, -0.2672), (-0.0, 0.0, -0.0, 1.0)))
ob_left_rear_leg_basechild_001.location = (-0.8348, -0.3144, 0.1765)
ob_left_rear_leg_basechild_001.rotation_euler = (1.571, -0.0, 0.0)
ob_left_rear_leg_basechild_001.lineart.crease_threshold = 0.0
ob_headfur_l.parent = ob_head
ob_headfur_l.matrix_parent_inverse = Matrix(((1.0, 0.0, 0.0, -0.0), (0.0, -1.629e-07, 1.0, -0.7974), (0.0, -1.0, -1.629e-07, 0.06224), (-0.0, 0.0, -0.0, 1.0)))
ob_headfur_l.location = (-0.2664, 0.2179, 1.074)
ob_headfur_l.rotation_euler = (1.571, -0.0, 0.0)
ob_headfur_l.lineart.crease_threshold = 0.0
ob_headfur_r.parent = ob_head
ob_headfur_r.matrix_parent_inverse = Matrix(((1.0, 0.0, 0.0, -0.0), (0.0, -1.629e-07, 1.0, -0.7974), (0.0, -1.0, -1.629e-07, 0.06224), (-0.0, 0.0, -0.0, 1.0)))
ob_headfur_r.location = (0.2664, 0.2179, 1.074)
ob_headfur_r.rotation_euler = (1.571, -0.0, 0.0)
ob_headfur_r.lineart.crease_threshold = 0.0
ob_head.parent = ob_thorax
ob_head.matrix_parent_inverse = Matrix(((1.0, 0.0, 0.0, -0.0), (0.0, -1.629e-07, 1.0, -0.8056), (-0.0, -1.0, -1.629e-07, -0.09379), (-0.0, 0.0, -0.0, 1.0)))
ob_head.location = (0.0, 0.06224, 0.7974)
ob_head.rotation_euler = (1.571, -0.0, 0.0)
ob_head.lineart.crease_threshold = 0.0
ob_right_fuzz.parent = ob_abdomen
ob_right_fuzz.matrix_parent_inverse = Matrix(((1.0, 0.0, 0.0, -0.0), (0.0, -1.629e-07, 1.0, -0.891), (-0.0, -1.0, -1.629e-07, -0.8074), (-0.0, 0.0, -0.0, 1.0)))
ob_right_fuzz.location = (0.4121, -1.133, 0.9933)
ob_right_fuzz.rotation_euler = (1.571, -0.0, 0.0)
ob_right_fuzz.lineart.crease_threshold = 0.0
ob_left_fuzz.parent = ob_abdomen
ob_left_fuzz.matrix_parent_inverse = Matrix(((1.0, 0.0, 0.0, -0.0), (0.0, -1.629e-07, 1.0, -0.891), (-0.0, -1.0, -1.629e-07, -0.8074), (-0.0, 0.0, -0.0, 1.0)))
ob_left_fuzz.location = (-0.4121, -1.133, 0.9933)
ob_left_fuzz.rotation_euler = (1.571, -0.0, 0.0)
ob_left_fuzz.lineart.crease_threshold = 0.0
ob_thorax.parent = ob_abdomen
ob_thorax.matrix_parent_inverse = Matrix(((1.0, 0.0, 0.0, -0.0), (0.0, -1.629e-07, 1.0, -0.891), (-0.0, -1.0, -1.629e-07, -0.8074), (-0.0, 0.0, -0.0, 1.0)))
ob_thorax.location = (0.0, -0.09379, 0.8056)
ob_thorax.rotation_euler = (1.571, -0.0, 0.0)
ob_thorax.lineart.crease_threshold = 0.0
ob_abdomen.location = (0.0, -0.8074, 0.891)
ob_abdomen.rotation_euler = (1.571, -0.0, 0.0)
ob_abdomen.lineart.crease_threshold = 0.0
ob_right_rear_leg_base.parent = ob_head
ob_right_rear_leg_base.matrix_parent_inverse = Matrix(((1.0, 0.0, 0.0, -0.0), (0.0, -1.629e-07, 1.0, -0.7974), (0.0, -1.0, -1.629e-07, 0.06224), (-0.0, 0.0, -0.0, 1.0)))
ob_right_rear_leg_base.location = (0.4476, -0.05062, 0.7531)
ob_right_rear_leg_base.rotation_euler = (1.571, -0.0, 0.0)
ob_right_rear_leg_base.lineart.crease_threshold = 0.0
ob_right_rear_leg_basechild.parent = ob_right_rear_leg_base
ob_right_rear_leg_basechild.matrix_parent_inverse = Matrix(((1.0, 0.0, 0.0, -0.4476), (0.0, -1.629e-07, 1.0, -0.7531), (-0.0, -1.0, -1.629e-07, -0.05062), (-0.0, 0.0, -0.0, 1.0)))
ob_right_rear_leg_basechild.location = (0.7557, -0.2672, 0.6583)
ob_right_rear_leg_basechild.rotation_euler = (1.571, -0.0, 0.0)
ob_right_rear_leg_basechild.lineart.crease_threshold = 0.0
ob_right_rear_leg_basechild_000.parent = ob_right_rear_leg_basechild_001
ob_right_rear_leg_basechild_000.matrix_parent_inverse = Matrix(((1.0, 0.0, 0.0, -0.8348), (0.0, -1.629e-07, 1.0, -0.1765), (-0.0, -1.0, -1.629e-07, -0.3144), (-0.0, 0.0, -0.0, 1.0)))
ob_right_rear_leg_basechild_000.location = (0.8443, -0.3409, 0.3645)
ob_right_rear_leg_basechild_000.rotation_euler = (1.571, -0.0, 0.0)
ob_right_rear_leg_basechild_000.lineart.crease_threshold = 0.0
ob_right_rear_leg_basechild_001.parent = ob_right_rear_leg_basechild
ob_right_rear_leg_basechild_001.matrix_parent_inverse = Matrix(((1.0, 0.0, 0.0, -0.7557), (0.0, -1.629e-07, 1.0, -0.6583), (-0.0, -1.0, -1.629e-07, -0.2672), (-0.0, 0.0, -0.0, 1.0)))
ob_right_rear_leg_basechild_001.location = (0.8348, -0.3144, 0.1765)
ob_right_rear_leg_basechild_001.rotation_euler = (1.571, -0.0, 0.0)
ob_right_rear_leg_basechild_001.lineart.crease_threshold = 0.0
ob_right_front_leg_base.parent = ob_head
ob_right_front_leg_base.matrix_parent_inverse = Matrix(((1.0, 0.0, 0.0, -0.0), (0.0, -1.629e-07, 1.0, -0.7974), (0.0, -1.0, -1.629e-07, 0.06224), (-0.0, 0.0, -0.0, 1.0)))
ob_right_front_leg_base.location = (0.4992, 0.2511, 0.7379)
ob_right_front_leg_base.rotation_euler = (1.571, -0.0, 0.0)
ob_right_front_leg_base.lineart.crease_threshold = 0.0
ob_right_front_leg_basechild.parent = ob_right_front_leg_base
ob_right_front_leg_basechild.matrix_parent_inverse = Matrix(((1.0, 0.0, 0.0, -0.4992), (0.0, -1.629e-07, 1.0, -0.7379), (0.0, -1.0, -1.629e-07, 0.2511), (-0.0, 0.0, -0.0, 1.0)))
ob_right_front_leg_basechild.location = (0.8537, 0.367, 0.6296)
ob_right_front_leg_basechild.rotation_euler = (1.571, -0.0, 0.0)
ob_right_front_leg_basechild.lineart.crease_threshold = 0.0
ob_right_front_leg_basechild_000.parent = ob_right_front_leg_basechild_001
ob_right_front_leg_basechild_000.matrix_parent_inverse = Matrix(((1.0, 0.0, 0.0, -0.8792), (0.0, -1.629e-07, 1.0, -0.1795), (0.0, -1.0, -1.629e-07, 0.5604), (-0.0, 0.0, -0.0, 1.0)))
ob_right_front_leg_basechild_000.location = (0.9243, 0.5097, 0.357)
ob_right_front_leg_basechild_000.rotation_euler = (1.571, -0.0, 0.0)
ob_right_front_leg_basechild_000.lineart.crease_threshold = 0.0
ob_right_front_leg_basechild_001.parent = ob_right_front_leg_basechild
ob_right_front_leg_basechild_001.matrix_parent_inverse = Matrix(((1.0, 0.0, 0.0, -0.8537), (0.0, -1.629e-07, 1.0, -0.6296), (0.0, -1.0, -1.629e-07, 0.367), (-0.0, 0.0, -0.0, 1.0)))
ob_right_front_leg_basechild_001.location = (0.8792, 0.5604, 0.1795)
ob_right_front_leg_basechild_001.rotation_euler = (1.571, -0.0, 0.0)
ob_right_front_leg_basechild_001.lineart.crease_threshold = 0.0
ob_left_pedipalp_base.parent = ob_head
ob_left_pedipalp_base.matrix_parent_inverse = Matrix(((1.0, 0.0, 0.0, -0.0), (0.0, -1.629e-07, 1.0, -0.7974), (0.0, -1.0, -1.629e-07, 0.06224), (-0.0, 0.0, -0.0, 1.0)))
ob_left_pedipalp_base.location = (-0.2363, 0.8112, 0.4677)
ob_left_pedipalp_base.rotation_euler = (1.571, -0.0, 0.0)
ob_left_pedipalp_base.lineart.crease_threshold = 0.0

# ---- collection membership
col_collection.objects.link(ob_left_pedipalp_main)
col_collection.objects.link(ob_right_pedipalp_main)
col_collection.objects.link(ob_left_front_leg_base)
col_collection.objects.link(ob_left_front_leg_basechild)
col_collection.objects.link(ob_left_front_leg_basechild_000)
col_collection.objects.link(ob_left_front_leg_basechild_001)
col_collection.objects.link(ob_right_pedipalp_base)
col_collection.objects.link(ob_left_rear_leg_base)
col_collection.objects.link(ob_left_rear_leg_basechild)
col_collection.objects.link(ob_left_rear_leg_basechild_000)
col_collection.objects.link(ob_left_rear_leg_basechild_001)
col_collection.objects.link(ob_headfur_l)
col_collection.objects.link(ob_headfur_r)
col_collection.objects.link(ob_head)
col_collection.objects.link(ob_right_fuzz)
col_collection.objects.link(ob_left_fuzz)
col_collection.objects.link(ob_thorax)
col_collection.objects.link(ob_abdomen)
col_collection.objects.link(ob_right_rear_leg_base)
col_collection.objects.link(ob_right_rear_leg_basechild)
col_collection.objects.link(ob_right_rear_leg_basechild_000)
col_collection.objects.link(ob_right_rear_leg_basechild_001)
col_collection.objects.link(ob_right_front_leg_base)
col_collection.objects.link(ob_right_front_leg_basechild)
col_collection.objects.link(ob_right_front_leg_basechild_000)
col_collection.objects.link(ob_right_front_leg_basechild_001)
col_collection.objects.link(ob_left_pedipalp_base)

# ---- scene / render settings (as saved in the file)
scene.frame_start = 1; scene.frame_end = 250; scene.frame_set(1)
scene.render.engine = 'BLENDER_EEVEE_NEXT'
scene.cycles.use_denoising = False
scene.cycles.samples = 128
scene.cycles.sampling_pattern = 'TABULATED_SOBOL'
scene.cycles.use_adaptive_sampling = False
scene.cycles.use_light_tree = False
scene.view_settings.view_transform = 'Filmic'
bpy.context.view_layer.update()

# ---- added for rendering (the .blend has no active camera and no usable light): camera, sun
cam_auto = bpy.data.cameras.new('AutoCamera')
cam_auto.lens = 50.0
cam_auto.sensor_width = 36.0
cam_auto.clip_end = 1000.0
ob_auto_camera = bpy.data.objects.new('AutoCamera', cam_auto)
scene.collection.objects.link(ob_auto_camera)
ob_auto_camera.location = (3.815, -4.71905, 3.86045)
ob_auto_camera.rotation_euler = (1.09748, -7.21219e-08, 0.694738)
scene.camera = ob_auto_camera
light_auto_sun = bpy.data.lights.new('AutoSun', 'SUN')
light_auto_sun.energy = 3.0
light_auto_sun.angle = 0.0523599
ob_auto_sun = bpy.data.objects.new('AutoSun', light_auto_sun)
scene.collection.objects.link(ob_auto_sun)
ob_auto_sun.rotation_euler = (0.872665, 0.174533, 0.523599)
bpy.context.view_layer.update()
